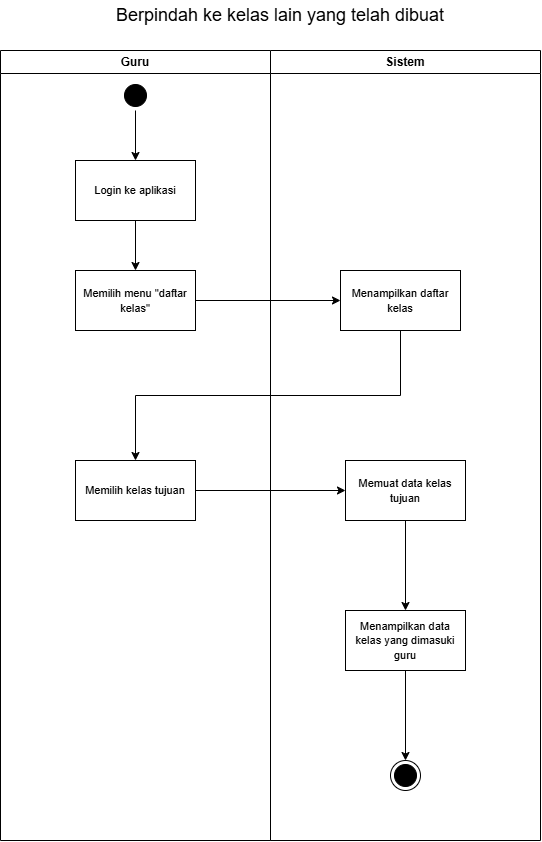

The diagram above was exported from draw.io. Its source (the exported page's mxGraphModel, read from the mxfile embedded in the PNG):
<mxGraphModel dx="1162" dy="883" grid="1" gridSize="10" guides="1" tooltips="1" connect="1" arrows="1" fold="1" page="1" pageScale="1" pageWidth="850" pageHeight="1100" math="0" shadow="0">
  <root>
    <mxCell id="0" />
    <mxCell id="1" parent="0" />
    <mxCell id="vyiQNA2aF9X22NN48PnX-25" parent="1" style="swimlane;whiteSpace=wrap;html=1;" value="Guru" vertex="1">
      <mxGeometry height="790" width="270" x="180" y="70" as="geometry" />
    </mxCell>
    <mxCell id="vyiQNA2aF9X22NN48PnX-26" edge="1" parent="vyiQNA2aF9X22NN48PnX-25" source="vyiQNA2aF9X22NN48PnX-27" style="edgeStyle=orthogonalEdgeStyle;rounded=0;orthogonalLoop=1;jettySize=auto;html=1;exitX=0.5;exitY=1;exitDx=0;exitDy=0;entryX=0.5;entryY=0;entryDx=0;entryDy=0;endArrow=classic;endFill=1;" target="vyiQNA2aF9X22NN48PnX-29">
      <mxGeometry relative="1" as="geometry" />
    </mxCell>
    <mxCell id="vyiQNA2aF9X22NN48PnX-27" parent="vyiQNA2aF9X22NN48PnX-25" style="ellipse;html=1;shape=startState;fillColor=#000000;strokeColor=#000000;" value="" vertex="1">
      <mxGeometry height="30" width="30" x="120" y="30" as="geometry" />
    </mxCell>
    <mxCell id="vyiQNA2aF9X22NN48PnX-28" edge="1" parent="vyiQNA2aF9X22NN48PnX-25" source="vyiQNA2aF9X22NN48PnX-29" style="edgeStyle=orthogonalEdgeStyle;rounded=0;orthogonalLoop=1;jettySize=auto;html=1;exitX=0.5;exitY=1;exitDx=0;exitDy=0;entryX=0.5;entryY=0;entryDx=0;entryDy=0;" target="vyiQNA2aF9X22NN48PnX-30">
      <mxGeometry relative="1" as="geometry" />
    </mxCell>
    <mxCell id="vyiQNA2aF9X22NN48PnX-29" parent="vyiQNA2aF9X22NN48PnX-25" style="rounded=0;whiteSpace=wrap;html=1;" value="&lt;font style=&quot;font-size: 11px;&quot;&gt;Login ke aplikasi&lt;/font&gt;" vertex="1">
      <mxGeometry height="60" width="120" x="75" y="110" as="geometry" />
    </mxCell>
    <mxCell id="vyiQNA2aF9X22NN48PnX-30" parent="vyiQNA2aF9X22NN48PnX-25" style="rounded=0;whiteSpace=wrap;html=1;" value="&lt;span style=&quot;font-size: 11px;&quot;&gt;Memilih menu &quot;daftar kelas&quot;&lt;/span&gt;" vertex="1">
      <mxGeometry height="60" width="120" x="75" y="220" as="geometry" />
    </mxCell>
    <mxCell id="vyiQNA2aF9X22NN48PnX-31" parent="vyiQNA2aF9X22NN48PnX-25" style="rounded=0;whiteSpace=wrap;html=1;" value="&lt;font style=&quot;font-size: 11px;&quot;&gt;Memilih kelas tujuan&lt;/font&gt;" vertex="1">
      <mxGeometry height="60" width="120" x="75" y="410" as="geometry" />
    </mxCell>
    <mxCell id="vyiQNA2aF9X22NN48PnX-33" parent="1" style="swimlane;whiteSpace=wrap;html=1;startSize=23;" value="Sistem" vertex="1">
      <mxGeometry height="790" width="270" x="450" y="70" as="geometry" />
    </mxCell>
    <mxCell id="vyiQNA2aF9X22NN48PnX-34" parent="vyiQNA2aF9X22NN48PnX-33" style="ellipse;html=1;shape=endState;fillColor=#000000;strokeColor=#000000;" value="" vertex="1">
      <mxGeometry height="30" width="30" x="120" y="710" as="geometry" />
    </mxCell>
    <mxCell id="vyiQNA2aF9X22NN48PnX-49" edge="1" parent="vyiQNA2aF9X22NN48PnX-33" source="vyiQNA2aF9X22NN48PnX-35" style="edgeStyle=orthogonalEdgeStyle;rounded=0;orthogonalLoop=1;jettySize=auto;html=1;exitX=0.5;exitY=1;exitDx=0;exitDy=0;" target="vyiQNA2aF9X22NN48PnX-39">
      <mxGeometry relative="1" as="geometry" />
    </mxCell>
    <mxCell id="vyiQNA2aF9X22NN48PnX-35" parent="vyiQNA2aF9X22NN48PnX-33" style="rounded=0;whiteSpace=wrap;html=1;" value="&lt;span style=&quot;font-size: 11px;&quot;&gt;Memuat data kelas tujuan&lt;/span&gt;" vertex="1">
      <mxGeometry height="60" width="120" x="75" y="410" as="geometry" />
    </mxCell>
    <mxCell id="vyiQNA2aF9X22NN48PnX-38" edge="1" parent="vyiQNA2aF9X22NN48PnX-33" source="vyiQNA2aF9X22NN48PnX-39" style="edgeStyle=orthogonalEdgeStyle;rounded=0;orthogonalLoop=1;jettySize=auto;html=1;exitX=0.5;exitY=1;exitDx=0;exitDy=0;" target="vyiQNA2aF9X22NN48PnX-34">
      <mxGeometry relative="1" as="geometry" />
    </mxCell>
    <mxCell id="vyiQNA2aF9X22NN48PnX-39" parent="vyiQNA2aF9X22NN48PnX-33" style="rounded=0;whiteSpace=wrap;html=1;" value="&lt;span style=&quot;font-size: 11px;&quot;&gt;Menampilkan data kelas yang dimasuki guru&lt;/span&gt;" vertex="1">
      <mxGeometry height="60" width="120" x="75" y="560" as="geometry" />
    </mxCell>
    <mxCell id="vyiQNA2aF9X22NN48PnX-40" parent="vyiQNA2aF9X22NN48PnX-33" style="rounded=0;whiteSpace=wrap;html=1;" value="&lt;span style=&quot;font-size: 11px;&quot;&gt;Menampilkan daftar kelas&lt;/span&gt;" vertex="1">
      <mxGeometry height="60" width="120" x="70" y="220" as="geometry" />
    </mxCell>
    <mxCell id="vyiQNA2aF9X22NN48PnX-41" edge="1" parent="1" source="vyiQNA2aF9X22NN48PnX-31" style="edgeStyle=orthogonalEdgeStyle;rounded=0;orthogonalLoop=1;jettySize=auto;html=1;exitX=1;exitY=0.5;exitDx=0;exitDy=0;entryX=0;entryY=0.5;entryDx=0;entryDy=0;" target="vyiQNA2aF9X22NN48PnX-35">
      <mxGeometry relative="1" as="geometry" />
    </mxCell>
    <mxCell id="vyiQNA2aF9X22NN48PnX-47" edge="1" parent="1" source="vyiQNA2aF9X22NN48PnX-30" style="edgeStyle=orthogonalEdgeStyle;rounded=0;orthogonalLoop=1;jettySize=auto;html=1;exitX=1;exitY=0.5;exitDx=0;exitDy=0;" target="vyiQNA2aF9X22NN48PnX-40">
      <mxGeometry relative="1" as="geometry" />
    </mxCell>
    <mxCell id="vyiQNA2aF9X22NN48PnX-48" edge="1" parent="1" source="vyiQNA2aF9X22NN48PnX-40" style="edgeStyle=orthogonalEdgeStyle;rounded=0;orthogonalLoop=1;jettySize=auto;html=1;exitX=0.5;exitY=1;exitDx=0;exitDy=0;entryX=0.5;entryY=0;entryDx=0;entryDy=0;" target="vyiQNA2aF9X22NN48PnX-31">
      <mxGeometry relative="1" as="geometry" />
    </mxCell>
    <mxCell id="kdoCXqf16f6UVTyIPlX8-1" parent="1" style="text;html=1;whiteSpace=wrap;strokeColor=none;fillColor=none;align=center;verticalAlign=middle;rounded=0;" value="&lt;font style=&quot;font-size: 18px;&quot;&gt;Berpindah ke kelas lain yang telah dibuat&lt;/font&gt;" vertex="1">
      <mxGeometry height="30" width="500" x="210" y="20" as="geometry" />
    </mxCell>
  </root>
</mxGraphModel>